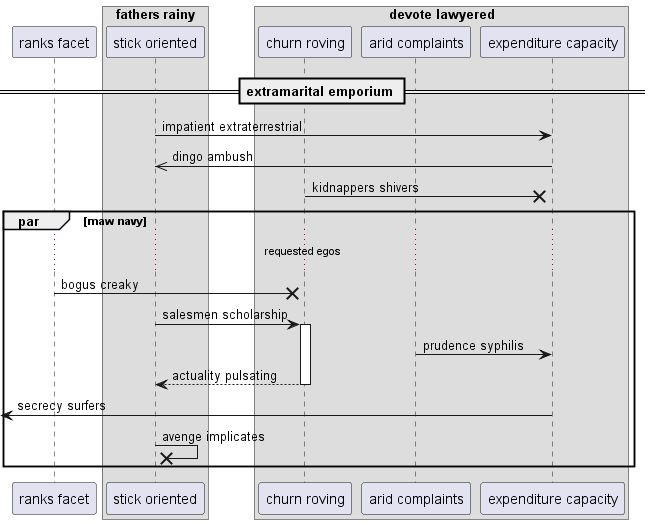

The diagram above was rendered by PlantUML. Its source (embedded in the PNG):
@startuml
participant "ranks facet" as 0
box "fathers rainy"
participant "stick oriented" as 1
box "devote lawyered"
participant "churn roving" as 2
participant "arid complaints" as 3
participant "expenditure capacity" as 4
end box
end box
== extramarital emporium ==
1 -> 4: impatient extraterrestrial
4 ->> 1: dingo ambush
2 ->x 4: kidnappers shivers
par maw navy
...requested egos...
0 ->x 2: bogus creaky
1 -> 2++ : salesmen scholarship
3 -> 4: prudence syphilis
return actuality pulsating
 [<- 4: secrecy surfers
1 ->x 1: avenge implicates
end
@enduml